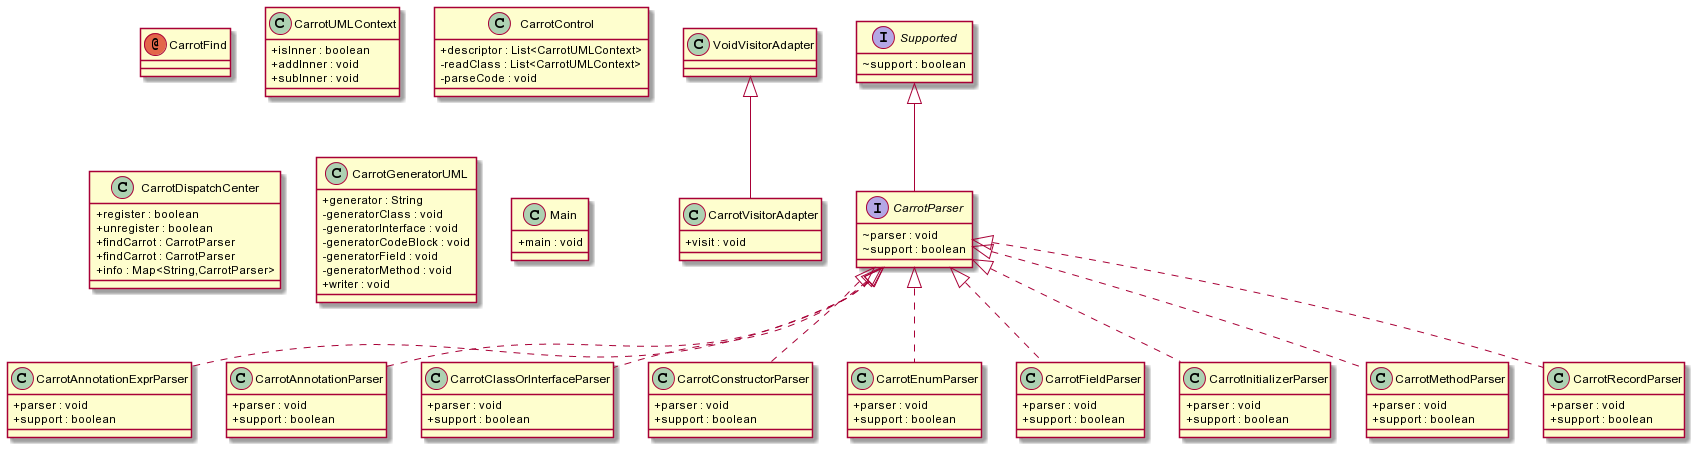

The diagram above was rendered by PlantUML. Its source (embedded in the PNG):
@startuml
skinparam classAttributeIconSize 0
class CarrotVisitorAdapter extends VoidVisitorAdapter{
+ visit : void
}
annotation CarrotFind{
}

class CarrotUMLContext{
+ isInner : boolean
+ addInner : void
+ subInner : void
}

class CarrotControl{
+ descriptor : List<CarrotUMLContext>
- readClass : List<CarrotUMLContext>
- parseCode : void
}

class CarrotDispatchCenter{
+ register : boolean
+ unregister : boolean
+ findCarrot : CarrotParser
+ findCarrot : CarrotParser
+ info : Map<String,CarrotParser>
}

class CarrotGeneratorUML{
+ generator : String
- generatorClass : void
- generatorInterface : void
- generatorCodeBlock : void
- generatorField : void
- generatorMethod : void
+ writer : void
}

interface CarrotParser extends Supported{
~ parser : void
~ support : boolean
}
interface Supported{
~ support : boolean
}

class Main{
+ main : void
}

class CarrotAnnotationExprParser implements CarrotParser{
+ parser : void
+ support : boolean
}
class CarrotAnnotationParser implements CarrotParser{
+ parser : void
+ support : boolean
}
class CarrotClassOrInterfaceParser implements CarrotParser{
+ parser : void
+ support : boolean
}
class CarrotConstructorParser implements CarrotParser{
+ parser : void
+ support : boolean
}
class CarrotEnumParser implements CarrotParser{
+ parser : void
+ support : boolean
}
class CarrotFieldParser implements CarrotParser{
+ parser : void
+ support : boolean
}
class CarrotInitializerParser implements CarrotParser{
+ parser : void
+ support : boolean
}
class CarrotMethodParser implements CarrotParser{
+ parser : void
+ support : boolean
}
class CarrotRecordParser implements CarrotParser{
+ parser : void
+ support : boolean
}
@enduml